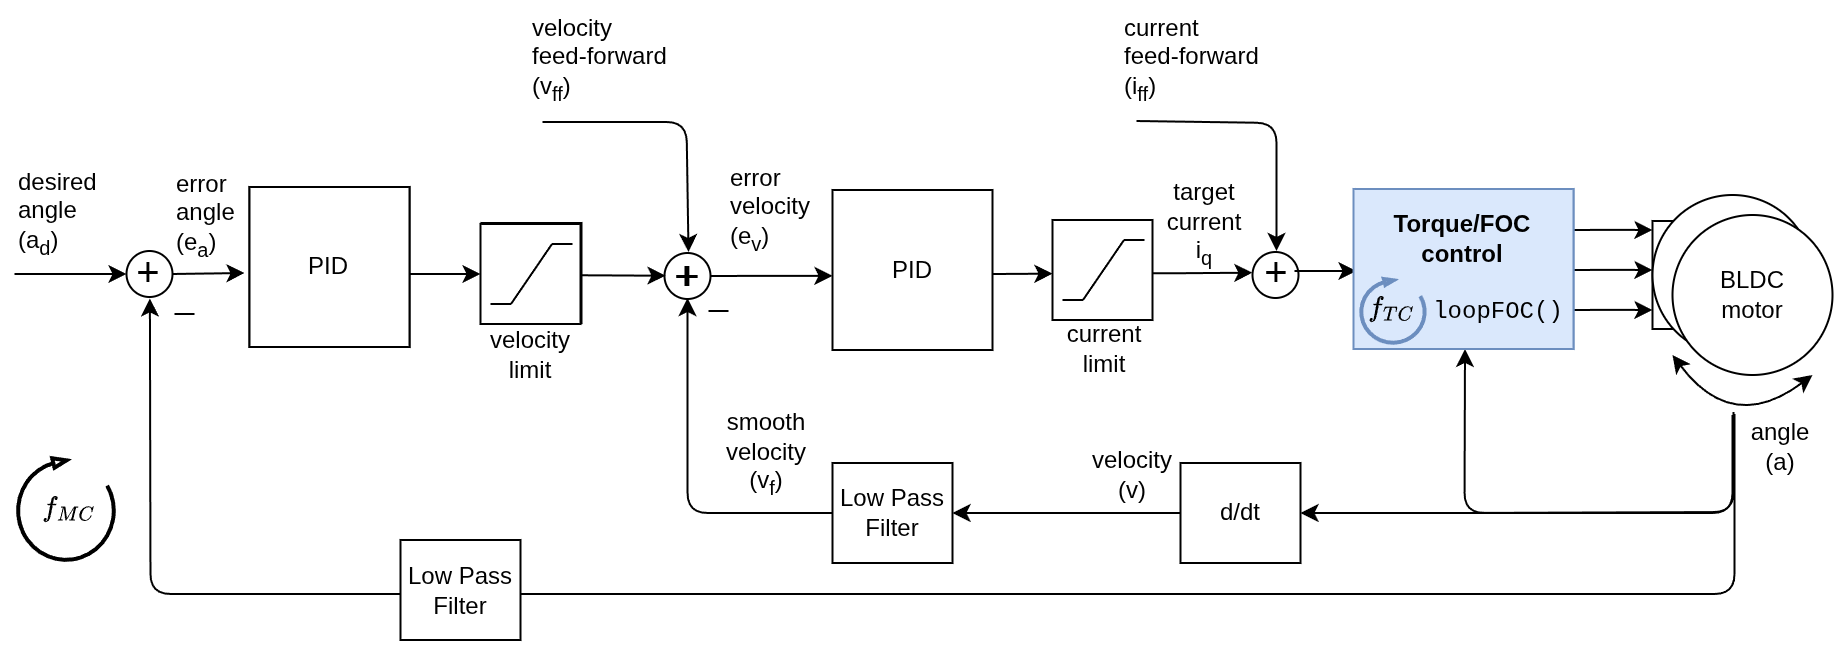

The diagram above was exported from draw.io. Its source (the exported page's mxGraphModel, read from the mxfile embedded in the PNG):
<mxGraphModel dx="2798" dy="4607" grid="1" gridSize="10" guides="1" tooltips="1" connect="1" arrows="1" fold="1" page="1" pageScale="1" pageWidth="827" pageHeight="1169" math="1" shadow="0">
  <root>
    <mxCell id="0" />
    <mxCell id="1" parent="0" />
    <mxCell id="2" parent="1" style="rounded=0;whiteSpace=wrap;html=1;strokeColor=#000000;" value="" vertex="1">
      <mxGeometry height="54" width="20" x="4198.75" y="-1480" as="geometry" />
    </mxCell>
    <mxCell id="3" edge="1" parent="1" style="edgeStyle=orthogonalEdgeStyle;orthogonalLoop=1;jettySize=auto;html=1;exitX=1;exitY=0.25;exitDx=0;exitDy=0;rounded=1;">
      <mxGeometry relative="1" as="geometry">
        <mxPoint x="4158.75" y="-1475.5" as="sourcePoint" />
        <mxPoint x="4198.75" y="-1475.5" as="targetPoint" />
      </mxGeometry>
    </mxCell>
    <mxCell id="4" edge="1" parent="1" style="edgeStyle=orthogonalEdgeStyle;rounded=1;orthogonalLoop=1;jettySize=auto;html=1;exitX=1;exitY=0.5;exitDx=0;exitDy=0;">
      <mxGeometry relative="1" as="geometry">
        <mxPoint x="4158.75" y="-1455.5" as="sourcePoint" />
        <mxPoint x="4198.75" y="-1455.5" as="targetPoint" />
      </mxGeometry>
    </mxCell>
    <mxCell id="5" edge="1" parent="1" style="edgeStyle=orthogonalEdgeStyle;rounded=1;orthogonalLoop=1;jettySize=auto;html=1;exitX=1;exitY=0.75;exitDx=0;exitDy=0;">
      <mxGeometry relative="1" as="geometry">
        <mxPoint x="4158.75" y="-1435.5" as="sourcePoint" />
        <mxPoint x="4198.75" y="-1435.5" as="targetPoint" />
      </mxGeometry>
    </mxCell>
    <mxCell id="6" parent="1" style="ellipse;whiteSpace=wrap;html=1;aspect=fixed;" value="" vertex="1">
      <mxGeometry height="80" width="80" x="4198.75" y="-1493" as="geometry" />
    </mxCell>
    <mxCell id="7" parent="1" style="text;html=1;strokeColor=none;fillColor=none;align=center;verticalAlign=middle;whiteSpace=wrap;rounded=0;" value="M" vertex="1">
      <mxGeometry height="20" width="40" x="4228.75" y="-1475.5" as="geometry" />
    </mxCell>
    <mxCell id="8" parent="1" style="ellipse;whiteSpace=wrap;html=1;aspect=fixed;strokeColor=#000000;" value="" vertex="1">
      <mxGeometry height="80" width="80" x="4208.75" y="-1483" as="geometry" />
    </mxCell>
    <mxCell id="9" edge="1" parent="1" style="endArrow=classic;startArrow=classic;html=1;curved=1;" value="">
      <mxGeometry height="50" relative="1" width="50" as="geometry">
        <Array as="points">
          <mxPoint x="4238.75" y="-1373" />
        </Array>
        <mxPoint x="4208.75" y="-1413" as="sourcePoint" />
        <mxPoint x="4278.75" y="-1403" as="targetPoint" />
      </mxGeometry>
    </mxCell>
    <mxCell id="10" parent="1" style="text;html=1;strokeColor=none;fillColor=none;align=center;verticalAlign=middle;whiteSpace=wrap;rounded=0;" value="BLDC motor" vertex="1">
      <mxGeometry height="35" width="40" x="4228.75" y="-1460.5" as="geometry" />
    </mxCell>
    <mxCell id="11" edge="1" parent="1" source="12" style="edgeStyle=orthogonalEdgeStyle;rounded=0;orthogonalLoop=1;jettySize=auto;html=1;exitX=1;exitY=0.5;exitDx=0;exitDy=0;entryX=0;entryY=0.583;entryDx=0;entryDy=0;entryPerimeter=0;" target="16">
      <mxGeometry relative="1" as="geometry">
        <mxPoint x="3768.75" y="-1443" as="targetPoint" />
      </mxGeometry>
    </mxCell>
    <mxCell id="12" parent="1" style="ellipse;whiteSpace=wrap;html=1;aspect=fixed;strokeColor=#000000;" value="" vertex="1">
      <mxGeometry height="23" width="23" x="3704.75" y="-1464" as="geometry" />
    </mxCell>
    <mxCell id="13" connectable="0" parent="1" style="group" value="" vertex="1">
      <mxGeometry height="80" width="80" x="3788.75" y="-1495.5" as="geometry" />
    </mxCell>
    <mxCell id="14" edge="1" parent="13" style="edgeStyle=orthogonalEdgeStyle;rounded=0;orthogonalLoop=1;jettySize=auto;html=1;exitX=1;exitY=0.5;exitDx=0;exitDy=0;entryX=0;entryY=0.463;entryDx=0;entryDy=0;entryPerimeter=0;">
      <mxGeometry relative="1" as="geometry">
        <Array as="points">
          <mxPoint x="70.07" y="41.97999999999999" />
        </Array>
        <mxPoint x="30.000232558139544" y="42.06139534883724" as="sourcePoint" />
        <mxPoint x="110.00023255813954" y="41.82883720930229" as="targetPoint" />
      </mxGeometry>
    </mxCell>
    <mxCell id="15" parent="13" style="whiteSpace=wrap;html=1;aspect=fixed;strokeColor=#000000;" value="" vertex="1">
      <mxGeometry height="80" width="80" as="geometry" />
    </mxCell>
    <mxCell id="16" parent="13" style="text;html=1;strokeColor=none;fillColor=none;align=center;verticalAlign=middle;whiteSpace=wrap;rounded=0;" value="PID" vertex="1">
      <mxGeometry height="35" width="80" y="22.5" as="geometry" />
    </mxCell>
    <mxCell id="17" edge="1" parent="1" style="edgeStyle=orthogonalEdgeStyle;rounded=0;orthogonalLoop=1;jettySize=auto;html=1;exitX=1;exitY=0.5;exitDx=0;exitDy=0;entryX=0;entryY=0.463;entryDx=0;entryDy=0;entryPerimeter=0;">
      <mxGeometry relative="1" as="geometry">
        <Array as="points">
          <mxPoint x="3958.75" y="-1454" />
        </Array>
        <mxPoint x="3918.6802325581393" y="-1453.9186046511627" as="sourcePoint" />
        <mxPoint x="3998.6802325581393" y="-1454.1511627906975" as="targetPoint" />
      </mxGeometry>
    </mxCell>
    <mxCell id="18" edge="1" parent="1" style="endArrow=none;html=1;" value="">
      <mxGeometry height="50" relative="1" width="50" as="geometry">
        <mxPoint x="3726.75" y="-1435" as="sourcePoint" />
        <mxPoint x="3736.75" y="-1435" as="targetPoint" />
      </mxGeometry>
    </mxCell>
    <mxCell id="19" parent="1" style="text;html=1;strokeColor=none;fillColor=none;align=center;verticalAlign=middle;whiteSpace=wrap;rounded=0;" value="&lt;font style=&quot;font-size: 20px&quot;&gt;+&lt;/font&gt;" vertex="1">
      <mxGeometry height="24" width="18" x="3707.25" y="-1465.5" as="geometry" />
    </mxCell>
    <mxCell id="20" edge="1" parent="1" source="28" style="edgeStyle=orthogonalEdgeStyle;rounded=1;orthogonalLoop=1;jettySize=auto;html=1;exitX=0;exitY=0.5;exitDx=0;exitDy=0;entryX=0.5;entryY=1;entryDx=0;entryDy=0;" target="19">
      <mxGeometry relative="1" as="geometry" />
    </mxCell>
    <mxCell id="21" parent="1" style="rounded=0;whiteSpace=wrap;html=1;strokeColor=#000000;" value="d/dt" vertex="1">
      <mxGeometry height="50" width="60" x="3962.75" y="-1359" as="geometry" />
    </mxCell>
    <mxCell id="22" edge="1" parent="1" style="endArrow=classic;html=1;entryX=1;entryY=0.5;entryDx=0;entryDy=0;" target="21" value="">
      <mxGeometry height="50" relative="1" width="50" as="geometry">
        <Array as="points">
          <mxPoint x="4238.75" y="-1334" />
        </Array>
        <mxPoint x="4238.75" y="-1383" as="sourcePoint" />
        <mxPoint x="3766.25" y="-1441" as="targetPoint" />
      </mxGeometry>
    </mxCell>
    <mxCell id="23" parent="1" style="text;html=1;strokeColor=none;fillColor=none;align=center;verticalAlign=middle;whiteSpace=wrap;rounded=0;" value="angle (a)" vertex="1">
      <mxGeometry height="20" width="40" x="4242.75" y="-1377" as="geometry" />
    </mxCell>
    <mxCell id="24" parent="1" style="text;html=1;resizable=0;points=[];autosize=1;align=left;verticalAlign=top;spacingTop=-4;" value="&lt;span style=&quot;text-align: center ; white-space: normal&quot;&gt;error&lt;br&gt;velocity&amp;nbsp;&lt;br&gt;(e&lt;sub&gt;v&lt;/sub&gt;)&lt;/span&gt;" vertex="1">
      <mxGeometry height="50" width="60" x="3736.25" y="-1510.5" as="geometry" />
    </mxCell>
    <mxCell id="25" parent="1" style="text;html=1;strokeColor=none;fillColor=none;align=center;verticalAlign=middle;whiteSpace=wrap;rounded=0;" value="target&lt;br&gt;current i&lt;sub&gt;q&lt;/sub&gt;" vertex="1">
      <mxGeometry height="20" width="40" x="3954.75" y="-1488" as="geometry" />
    </mxCell>
    <mxCell id="26" parent="1" style="text;html=1;strokeColor=none;fillColor=none;align=center;verticalAlign=middle;whiteSpace=wrap;rounded=0;" value="velocity (v)" vertex="1">
      <mxGeometry height="20" width="40" x="3918.75" y="-1363" as="geometry" />
    </mxCell>
    <mxCell id="27" edge="1" parent="1" source="21" style="endArrow=classic;html=1;entryX=1;entryY=0.5;entryDx=0;entryDy=0;exitX=0;exitY=0.5;exitDx=0;exitDy=0;" target="28" value="">
      <mxGeometry height="50" relative="1" width="50" as="geometry">
        <mxPoint x="3928.75" y="-1334" as="sourcePoint" />
        <mxPoint x="3968.75" y="-1333" as="targetPoint" />
      </mxGeometry>
    </mxCell>
    <mxCell id="28" parent="1" style="rounded=0;whiteSpace=wrap;html=1;strokeColor=#000000;" value="Low Pass&lt;br&gt;Filter" vertex="1">
      <mxGeometry height="50" width="60" x="3788.75" y="-1359" as="geometry" />
    </mxCell>
    <mxCell id="29" parent="1" style="text;html=1;strokeColor=none;fillColor=none;align=center;verticalAlign=middle;whiteSpace=wrap;rounded=0;" value="smooth&lt;br&gt;velocity (v&lt;sub&gt;f&lt;/sub&gt;)" vertex="1">
      <mxGeometry height="20" width="40" x="3736.25" y="-1373" as="geometry" />
    </mxCell>
    <mxCell id="30" parent="1" style="whiteSpace=wrap;html=1;aspect=fixed;" value="" vertex="1">
      <mxGeometry height="50" width="50" x="3898.75" y="-1480.5" as="geometry" />
    </mxCell>
    <mxCell id="31" connectable="0" parent="1" style="group" value="" vertex="1">
      <mxGeometry height="30" width="41" x="3903.75" y="-1470.5" as="geometry" />
    </mxCell>
    <mxCell id="32" edge="1" parent="31" style="endArrow=none;html=1;" value="">
      <mxGeometry height="50" relative="1" width="50" as="geometry">
        <mxPoint x="10.25" y="29.999999999999915" as="sourcePoint" />
        <mxPoint x="30.75" as="targetPoint" />
      </mxGeometry>
    </mxCell>
    <mxCell id="33" edge="1" parent="31" style="endArrow=none;html=1;" value="">
      <mxGeometry height="50" relative="1" width="50" as="geometry">
        <mxPoint x="30.75" as="sourcePoint" />
        <mxPoint x="41" as="targetPoint" />
      </mxGeometry>
    </mxCell>
    <mxCell id="34" edge="1" parent="31" style="endArrow=none;html=1;" value="">
      <mxGeometry height="50" relative="1" width="50" as="geometry">
        <mxPoint y="30" as="sourcePoint" />
        <mxPoint x="10.25" y="30" as="targetPoint" />
      </mxGeometry>
    </mxCell>
    <mxCell id="35" edge="1" parent="1" style="endArrow=classic;html=1;entryX=0;entryY=0.5;entryDx=0;entryDy=0;" value="">
      <mxGeometry height="50" relative="1" width="50" as="geometry">
        <mxPoint x="3661.75" y="-1452.8686131386858" as="sourcePoint" />
        <mxPoint x="3705.25" y="-1452.6399999999999" as="targetPoint" />
      </mxGeometry>
    </mxCell>
    <mxCell id="36" parent="1" style="text;html=1;strokeColor=none;fillColor=none;align=center;verticalAlign=middle;whiteSpace=wrap;rounded=0;" value="current&lt;br&gt;limit" vertex="1">
      <mxGeometry height="20" width="40" x="3904.75" y="-1426" as="geometry" />
    </mxCell>
    <mxCell id="37" parent="1" style="whiteSpace=wrap;html=1;aspect=fixed;" value="" vertex="1">
      <mxGeometry height="50" width="50" x="3613.25" y="-1479" as="geometry" />
    </mxCell>
    <mxCell id="38" connectable="0" parent="1" style="group" value="" vertex="1">
      <mxGeometry height="201.5" width="43.5" x="3618.25" y="-1469" as="geometry" />
    </mxCell>
    <mxCell id="39" edge="1" parent="38" style="endArrow=none;html=1;" value="">
      <mxGeometry height="50" relative="1" width="50" as="geometry">
        <mxPoint x="10.25" y="29.999999999999915" as="sourcePoint" />
        <mxPoint x="30.75" as="targetPoint" />
      </mxGeometry>
    </mxCell>
    <mxCell id="40" edge="1" parent="38" style="endArrow=none;html=1;" value="">
      <mxGeometry height="50" relative="1" width="50" as="geometry">
        <mxPoint x="30.75" as="sourcePoint" />
        <mxPoint x="41" as="targetPoint" />
      </mxGeometry>
    </mxCell>
    <mxCell id="41" edge="1" parent="38" style="endArrow=none;html=1;" value="">
      <mxGeometry height="50" relative="1" width="50" as="geometry">
        <mxPoint y="30" as="sourcePoint" />
        <mxPoint x="10.25" y="30" as="targetPoint" />
      </mxGeometry>
    </mxCell>
    <mxCell id="42" connectable="0" parent="38" style="group" value="" vertex="1">
      <mxGeometry height="185.2600000000001" width="80" x="-121" y="-28" as="geometry" />
    </mxCell>
    <mxCell id="43" parent="42" style="whiteSpace=wrap;html=1;aspect=fixed;strokeColor=#000000;" value="" vertex="1">
      <mxGeometry height="80" width="80" as="geometry" />
    </mxCell>
    <mxCell id="44" parent="42" style="text;html=1;strokeColor=none;fillColor=none;align=center;verticalAlign=middle;whiteSpace=wrap;rounded=0;direction=south;" value="PID" vertex="1">
      <mxGeometry height="80" width="35" x="22.5" y="2.5" as="geometry" />
    </mxCell>
    <mxCell id="45" parent="42" style="whiteSpace=wrap;html=1;aspect=fixed;strokeColor=#000000;" value="" vertex="1">
      <mxGeometry height="80" width="80" as="geometry" />
    </mxCell>
    <mxCell id="46" parent="42" style="text;html=1;strokeColor=none;fillColor=none;align=center;verticalAlign=middle;whiteSpace=wrap;rounded=0;" value="PID" vertex="1">
      <mxGeometry height="35" width="80" y="22.5" as="geometry" />
    </mxCell>
    <mxCell id="47" parent="42" style="verticalLabelPosition=bottom;html=1;verticalAlign=top;strokeWidth=2;shape=mxgraph.lean_mapping.physical_pull;pointerEvents=1;flipH=0;legacyAnchorPoints=0;flipV=1;rotation=-90;container=0;" value="" vertex="1">
      <mxGeometry height="48.26" width="51" x="-117.25" y="137.0000000000001" as="geometry" />
    </mxCell>
    <mxCell id="48" parent="42" style="text;html=1;whiteSpace=wrap;strokeColor=none;fillColor=none;align=center;verticalAlign=middle;rounded=0;container=0;" value="`f_{MC}`" vertex="1">
      <mxGeometry height="26.5" width="14.75" x="-97.75" y="147.8800000000001" as="geometry" />
    </mxCell>
    <mxCell id="49" parent="38" style="ellipse;whiteSpace=wrap;html=1;aspect=fixed;strokeColor=#000000;" value="" vertex="1">
      <mxGeometry height="23" width="23" x="-182.5" y="4" as="geometry" />
    </mxCell>
    <mxCell id="50" edge="1" parent="38" source="49" style="endArrow=classic;html=1;exitX=1;exitY=0.5;exitDx=0;exitDy=0;" value="">
      <mxGeometry height="50" relative="1" width="50" as="geometry">
        <mxPoint x="-155.5" y="15" as="sourcePoint" />
        <mxPoint x="-123.5" y="15" as="targetPoint" />
      </mxGeometry>
    </mxCell>
    <mxCell id="51" edge="1" parent="38" style="endArrow=classic;html=1;entryX=0;entryY=0.5;entryDx=0;entryDy=0;" target="58" value="">
      <mxGeometry height="50" relative="1" width="50" as="geometry">
        <mxPoint x="-41" y="15.5" as="sourcePoint" />
        <mxPoint x="7.499999999990905" y="16" as="targetPoint" />
      </mxGeometry>
    </mxCell>
    <mxCell id="52" edge="1" parent="38" style="endArrow=classic;html=1;entryX=0.51;entryY=1.1;entryDx=0;entryDy=0;entryPerimeter=0;" target="55" value="">
      <mxGeometry height="50" relative="1" width="50" as="geometry">
        <Array as="points">
          <mxPoint x="621.5" y="175.5" />
          <mxPoint x="-170.5" y="175.5" />
        </Array>
        <mxPoint x="621.5" y="85.5" as="sourcePoint" />
        <mxPoint x="451.5" y="215.5" as="targetPoint" />
      </mxGeometry>
    </mxCell>
    <mxCell id="53" edge="1" parent="38" style="endArrow=classic;html=1;entryX=0;entryY=0.5;entryDx=0;entryDy=0;" target="49" value="">
      <mxGeometry height="50" relative="1" width="50" as="geometry">
        <mxPoint x="-238.5" y="15.5" as="sourcePoint" />
        <mxPoint x="-138.5" y="265.5" as="targetPoint" />
      </mxGeometry>
    </mxCell>
    <mxCell id="54" edge="1" parent="38" style="endArrow=none;html=1;" value="">
      <mxGeometry height="50" relative="1" width="50" as="geometry">
        <Array as="points">
          <mxPoint x="-158.5" y="35.5" />
        </Array>
        <mxPoint x="-158.5" y="35.5" as="sourcePoint" />
        <mxPoint x="-148.5" y="35.5" as="targetPoint" />
      </mxGeometry>
    </mxCell>
    <mxCell id="55" parent="38" style="text;html=1;strokeColor=none;fillColor=none;align=center;verticalAlign=middle;whiteSpace=wrap;rounded=0;" value="&lt;font style=&quot;font-size: 20px&quot;&gt;+&lt;/font&gt;" vertex="1">
      <mxGeometry height="22" width="20" x="-181" y="3.5" as="geometry" />
    </mxCell>
    <mxCell id="56" parent="38" style="text;html=1;resizable=0;points=[];autosize=1;align=left;verticalAlign=top;spacingTop=-4;" value="&lt;span style=&quot;text-align: center ; white-space: normal&quot;&gt;error&lt;br&gt;angle&amp;nbsp;&lt;br&gt;(e&lt;sub&gt;a&lt;/sub&gt;)&lt;/span&gt;" vertex="1">
      <mxGeometry height="50" width="50" x="-159.5" y="-39.5" as="geometry" />
    </mxCell>
    <mxCell id="57" parent="38" style="text;html=1;" value="desired&lt;br&gt;angle&lt;br&gt;(a&lt;sub&gt;d&lt;/sub&gt;)" vertex="1">
      <mxGeometry height="70" width="40" x="-238.5" y="-44.5" as="geometry" />
    </mxCell>
    <mxCell id="58" parent="38" style="whiteSpace=wrap;html=1;aspect=fixed;" value="" vertex="1">
      <mxGeometry height="50" width="50" x="-5.5" y="-9.5" as="geometry" />
    </mxCell>
    <mxCell id="59" connectable="0" parent="38" style="group" value="" vertex="1">
      <mxGeometry height="30" width="41" x="-0.5" y="0.5" as="geometry" />
    </mxCell>
    <mxCell id="60" edge="1" parent="59" style="endArrow=none;html=1;" value="">
      <mxGeometry height="50" relative="1" width="50" as="geometry">
        <mxPoint x="10.25" y="29.999999999999915" as="sourcePoint" />
        <mxPoint x="30.75" as="targetPoint" />
      </mxGeometry>
    </mxCell>
    <mxCell id="61" edge="1" parent="59" style="endArrow=none;html=1;" value="">
      <mxGeometry height="50" relative="1" width="50" as="geometry">
        <mxPoint x="30.75" as="sourcePoint" />
        <mxPoint x="41" as="targetPoint" />
      </mxGeometry>
    </mxCell>
    <mxCell id="62" edge="1" parent="59" style="endArrow=none;html=1;" value="">
      <mxGeometry height="50" relative="1" width="50" as="geometry">
        <mxPoint y="30" as="sourcePoint" />
        <mxPoint x="10.25" y="30" as="targetPoint" />
      </mxGeometry>
    </mxCell>
    <mxCell id="63" parent="38" style="text;html=1;strokeColor=none;fillColor=none;align=center;verticalAlign=middle;whiteSpace=wrap;rounded=0;" value="velocity&lt;br&gt;limit" vertex="1">
      <mxGeometry height="20" width="40" x="-0.5" y="45.5" as="geometry" />
    </mxCell>
    <mxCell id="64" parent="38" style="rounded=0;whiteSpace=wrap;html=1;strokeColor=#000000;" value="Low Pass&lt;br&gt;Filter" vertex="1">
      <mxGeometry height="50" width="60" x="-45.5" y="148.5" as="geometry" />
    </mxCell>
    <mxCell id="65" edge="1" parent="1" style="endArrow=classic;html=1;entryX=0.5;entryY=1;entryDx=0;entryDy=0;" target="66" value="">
      <mxGeometry height="50" relative="1" width="50" as="geometry">
        <Array as="points">
          <mxPoint x="4239.25" y="-1334.5" />
          <mxPoint x="4104.75" y="-1334" />
        </Array>
        <mxPoint x="4239.25" y="-1384.5" as="sourcePoint" />
        <mxPoint x="4039.25" y="-1419.5" as="targetPoint" />
      </mxGeometry>
    </mxCell>
    <mxCell id="66" parent="1" style="rounded=0;whiteSpace=wrap;html=1;fillColor=#dae8fc;strokeColor=#6c8ebf;" value="&lt;b style=&quot;font-size: 13px&quot;&gt;Torque control&lt;br&gt;&lt;/b&gt;" vertex="1">
      <mxGeometry height="80" width="108.5" x="4050.75" y="-1496" as="geometry" />
    </mxCell>
    <mxCell id="67" parent="1" style="ellipse;whiteSpace=wrap;html=1;aspect=fixed;strokeColor=#000000;" value="" vertex="1">
      <mxGeometry height="23" width="23" x="3998.75" y="-1464.5" as="geometry" />
    </mxCell>
    <mxCell id="68" edge="1" parent="1" source="69" style="edgeStyle=orthogonalEdgeStyle;rounded=0;orthogonalLoop=1;jettySize=auto;html=1;exitX=1;exitY=0.5;exitDx=0;exitDy=0;entryX=0;entryY=0.5;entryDx=0;entryDy=0;">
      <mxGeometry relative="1" as="geometry">
        <mxPoint x="4050.75" y="-1455" as="targetPoint" />
      </mxGeometry>
    </mxCell>
    <mxCell id="69" parent="1" style="text;html=1;strokeColor=none;fillColor=none;align=center;verticalAlign=middle;whiteSpace=wrap;rounded=0;" value="&lt;font style=&quot;font-size: 20px&quot;&gt;+&lt;/font&gt;" vertex="1">
      <mxGeometry height="24" width="18" x="4001.75" y="-1467" as="geometry" />
    </mxCell>
    <mxCell id="70" edge="1" parent="1" style="endArrow=classic;html=1;" value="">
      <mxGeometry height="50" relative="1" width="50" as="geometry">
        <Array as="points">
          <mxPoint x="4010.75" y="-1529" />
        </Array>
        <mxPoint x="3940.75" y="-1530" as="sourcePoint" />
        <mxPoint x="4010.75" y="-1465" as="targetPoint" />
      </mxGeometry>
    </mxCell>
    <mxCell id="71" parent="1" style="text;whiteSpace=wrap;html=1;" value="current&lt;br&gt;&lt;div&gt;&lt;span style=&quot;background-color: transparent; color: light-dark(rgb(0, 0, 0), rgb(255, 255, 255));&quot;&gt;feed-forward&amp;nbsp;&lt;/span&gt;&lt;/div&gt;&lt;div&gt;&lt;span style=&quot;background-color: transparent; color: light-dark(rgb(0, 0, 0), rgb(255, 255, 255));&quot;&gt;(i&lt;/span&gt;&lt;sub style=&quot;background-color: transparent; color: light-dark(rgb(0, 0, 0), rgb(255, 255, 255));&quot;&gt;ff&lt;/sub&gt;&lt;span style=&quot;background-color: transparent; color: light-dark(rgb(0, 0, 0), rgb(255, 255, 255));&quot;&gt;)&lt;/span&gt;&lt;/div&gt;" vertex="1">
      <mxGeometry height="70" width="100" x="3933.25" y="-1590" as="geometry" />
    </mxCell>
    <mxCell id="72" parent="1" style="text;html=1;strokeColor=none;fillColor=none;align=center;verticalAlign=middle;whiteSpace=wrap;rounded=0;" value="&lt;font style=&quot;font-size: 20px&quot;&gt;+&lt;/font&gt;" vertex="1">
      <mxGeometry height="24" width="18" x="3707.75" y="-1465.5" as="geometry" />
    </mxCell>
    <mxCell id="73" edge="1" parent="1" style="endArrow=classic;html=1;" value="">
      <mxGeometry height="50" relative="1" width="50" as="geometry">
        <Array as="points">
          <mxPoint x="3715.75" y="-1529.5" />
        </Array>
        <mxPoint x="3643.75" y="-1529.5" as="sourcePoint" />
        <mxPoint x="3716.75" y="-1464.5" as="targetPoint" />
      </mxGeometry>
    </mxCell>
    <mxCell id="74" parent="1" style="text;whiteSpace=wrap;html=1;" value="velocity&lt;br&gt;&lt;div&gt;&lt;span style=&quot;background-color: transparent; color: light-dark(rgb(0, 0, 0), rgb(255, 255, 255));&quot;&gt;feed-forward&amp;nbsp;&lt;/span&gt;&lt;/div&gt;&lt;div&gt;&lt;span style=&quot;background-color: transparent; color: light-dark(rgb(0, 0, 0), rgb(255, 255, 255));&quot;&gt;(v&lt;/span&gt;&lt;sub style=&quot;background-color: transparent; color: light-dark(rgb(0, 0, 0), rgb(255, 255, 255));&quot;&gt;ff&lt;/sub&gt;&lt;span style=&quot;background-color: transparent; color: light-dark(rgb(0, 0, 0), rgb(255, 255, 255));&quot;&gt;)&lt;/span&gt;&lt;/div&gt;" vertex="1">
      <mxGeometry height="70" width="100" x="3636.75" y="-1590.5" as="geometry" />
    </mxCell>
    <mxCell id="75" connectable="0" parent="1" style="group" value="" vertex="1">
      <mxGeometry height="80" width="110" x="4049.25" y="-1496" as="geometry" />
    </mxCell>
    <mxCell id="76" parent="75" style="rounded=0;whiteSpace=wrap;html=1;fillColor=#dae8fc;strokeColor=#6c8ebf;align=center;" value="&lt;div style=&quot;&quot;&gt;&lt;b style=&quot;background-color: transparent; color: light-dark(rgb(0, 0, 0), rgb(255, 255, 255));&quot;&gt;Torque/FOC&lt;/b&gt;&lt;/div&gt;&lt;div style=&quot;&quot;&gt;&lt;b style=&quot;background-color: transparent; color: light-dark(rgb(0, 0, 0), rgb(255, 255, 255));&quot;&gt;control&lt;br&gt;&lt;br&gt;&lt;/b&gt;&lt;/div&gt;&lt;div style=&quot;&quot;&gt;&lt;span style=&quot;background-color: transparent; color: light-dark(rgb(0, 0, 0), rgb(255, 255, 255)); font-family: &amp;quot;Courier New&amp;quot;;&quot;&gt;&amp;nbsp; &amp;nbsp; &amp;nbsp;loopFOC()&lt;/span&gt;&lt;/div&gt;" vertex="1">
      <mxGeometry height="80" width="110" as="geometry" />
    </mxCell>
    <mxCell id="77" connectable="0" parent="75" style="group" value="" vertex="1">
      <mxGeometry height="32" width="32" x="3.75" y="45.000000000000114" as="geometry" />
    </mxCell>
    <mxCell id="78" parent="77" style="verticalLabelPosition=bottom;html=1;verticalAlign=top;strokeWidth=2;shape=mxgraph.lean_mapping.physical_pull;pointerEvents=1;flipH=0;legacyAnchorPoints=0;flipV=1;rotation=-90;fillColor=#dae8fc;strokeColor=#6c8ebf;" value="" vertex="1">
      <mxGeometry height="32" width="32" as="geometry" />
    </mxCell>
    <mxCell id="79" parent="77" style="text;html=1;whiteSpace=wrap;strokeColor=none;fillColor=none;align=center;verticalAlign=middle;rounded=0;" value="`f_{TC}`" vertex="1">
      <mxGeometry height="25" width="26.25" x="2.880000000000109" y="2" as="geometry" />
    </mxCell>
  </root>
</mxGraphModel>